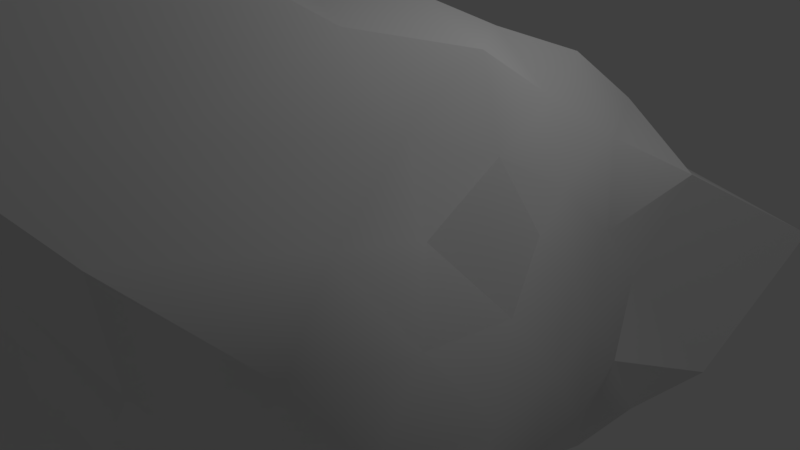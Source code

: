 # Source: JustRock1.blend  (saved by Blender 2.79.0; exported with 4.5.12 LTS)
import bpy
from mathutils import Matrix  # noqa: F401  (used for matrix-valued properties, if any)

bpy.ops.wm.read_factory_settings(use_empty=True)
scene = bpy.context.scene
scene.name = 'Scene'

# ---- collections
col_collection_1 = bpy.data.collections.new('Collection 1'); scene.collection.children.link(col_collection_1)

# ---- materials (node trees are filled in below, after node groups)
mat_material_001 = bpy.data.materials.new('Material.001')
mat_material_001.alpha_threshold = 0.0
mat_material_001.use_transparent_shadow = False
mat_material_001.diffuse_color = (0.2259, 0.03998, 0.8, 1.0)
mat_material_001.roughness = 0.5
mat_material_002 = bpy.data.materials.new('Material.002')
mat_material_002.alpha_threshold = 0.0
mat_material_002.use_transparent_shadow = False
mat_material_002.roughness = 0.5

# ---- material node trees

# ---- world
world_world = bpy.data.worlds.new('World'); scene.world = world_world
world_world.color = (0.05088, 0.05088, 0.05088)
world_world.use_sun_shadow = False
world_world.sun_shadow_jitter_overblur = 0.0
world_world.cycles.sampling_method = 'MANUAL'

# ---- cameras
cam_camera = bpy.data.cameras.new('Camera')
cam_camera.clip_end = 100.0
cam_camera.lens = 35.0
cam_camera.sensor_width = 32.0
cam_camera.sensor_height = 18.0
cam_camera.ortho_scale = 7.314
cam_camera.dof.focus_distance = 0.0
cam_camera.dof.aperture_fstop = 128.0

# ---- lights
light_lamp = bpy.data.lights.new('Lamp', 'POINT')
light_lamp.transmission_factor = 0.0
light_lamp.cutoff_distance = 30.0
light_lamp.energy = 100.0
light_lamp.shadow_buffer_clip_start = 1.001
light_lamp.shadow_soft_size = 0.1
light_lamp.shadow_maximum_resolution = 0.006
light_lamp.use_absolute_resolution = True

# ---- meshes
me_icosphere = bpy.data.meshes.new('Icosphere')
me_icosphere.from_pydata([(-0.04018, -0.03301, -3.337), (3.2, -2.292, -1.952), (-1.136, -3.594, -1.934), (-4.553, 0.008193, -2.742), (-0.8455, 2.732, -1.485), (2.896, 1.952, -1.873), (1.061, -5.035, 2.42), (-3.763, -2.172, 1.799), (-3.354, 2.163, 1.554), (0.9018, 2.853, 1.44), (2.821, -0.2146, 1.394), (-0.01482, -0.1088, 3.603), (-0.959, -2.927, -2.775), (-0.6238, -1.92, -3.267), (-0.2936, -0.9092, -3.667), (0.6734, -0.553, -3.353), (1.498, -1.143, -3.046), (2.346, -1.738, -2.472), (2.236, -2.861, -2.107), (1.054, -3.308, -2.169), (-0.1213, -3.712, -2.169), (2.755, 1.022, -1.788), (2.83, -0.07704, -1.816), (3.012, -1.202, -1.906), (0.5376, 0.4025, -3.14), (1.276, 0.9177, -2.674), (2.328, 1.701, -2.694), (-3.359, -0.08187, -3.163), (-2.045, -0.003769, -3.321), (-0.9573, -0.0001236, -3.698), (-2.022, -2.961, -2.082), (-3.255, -2.571, -2.843), (-4.373, -1.415, -3.118), (-0.7915, 2.431, -2.28), (-0.6198, 1.697, -2.771), (-0.3161, 0.7966, -3.233), (-3.828, 1.087, -2.667), (-2.598, 1.765, -1.871), (-1.628, 2.355, -1.745), (-0.1306, 3.262, -1.895), (0.921, 2.893, -1.879), (2.147, 3.092, -2.852), (2.965, -0.7459, 0.7176), (3.3, -1.322, -0.1153), (3.331, -1.874, -1.082), (2.822, 1.509, -0.9468), (2.845, 0.8989, -0.1079), (2.918, 0.3082, 0.7212), (0.6947, -4.602, 1.094), (0.0, -4.344, -0.1377), (-0.666, -4.491, -1.364), (2.822, -2.871, -1.128), (2.214, -3.464, -0.1256), (1.786, -4.209, 0.9205), (-4.008, -2.08, 1.097), (-4.659, -1.653, -0.08754), (-4.891, -0.669, -1.591), (-1.896, -3.795, -1.171), (-2.956, -3.857, -0.2406), (-3.502, -3.326, 1.127), (-2.449, 2.286, 0.9381), (-1.791, 2.372, 0.01873), (-1.271, 2.632, -0.8752), (-4.639, 1.286, -1.924), (-4.634, 1.907, -0.295), (-4.259, 2.327, 0.6423), (1.692, 3.432, 1.077), (3.733, 4.277, 0.1781), (3.404, 2.737, -1.42), (-0.4386, 3.139, -0.8497), (0.07893, 3.209, -0.05761), (0.5825, 3.443, 0.8711), (2.184, -1.159, 1.413), (2.468, -2.566, 1.925), (2.034, -4.451, 2.309), (0.04401, -5.553, 2.508), (-2.488, -5.739, 2.924), (-3.083, -3.076, 2.122), (-4.071, -0.8778, 2.416), (-4.872, 0.6732, 1.431), (-4.092, 1.452, 1.367), (-1.988, 2.091, 1.731), (-0.8181, 2.51, 1.681), (0.1066, 2.776, 1.486), (1.833, 2.723, 1.915), (2.297, 1.716, 1.791), (2.47, 0.6334, 1.533), (0.2992, -1.193, 3.799), (0.8027, -3.561, 4.752), (1.008, -5.613, 3.777), (2.263, -0.2278, 2.074), (1.917, -0.1494, 3.073), (0.8756, -0.1684, 3.511), (-0.7798, -0.5688, 3.703), (-2.189, -1.134, 3.228), (-3.425, -1.533, 2.623), (-0.8578, 0.3294, 2.696), (-2.255, 0.9569, 2.563), (-3.103, 1.613, 2.207), (0.1649, 0.5043, 2.725), (0.4777, 1.556, 2.578), (0.8437, 2.595, 2.343), (1.233, 0.8363, 3.023), (2.014, 0.854, 2.403), (1.594, 1.884, 2.615), (-0.6431, 1.273, 2.417), (-0.2156, 2.269, 2.3), (-1.406, 1.361, 1.891), (-2.105, 0.07834, 2.956), (-3.36, 0.825, 2.329), (-3.048, -0.02791, 2.39), (-0.7484, -2.165, 3.874), (-2.167, -2.633, 3.095), (-0.9649, -4.965, 4.368), (1.385, -1.502, 3.428), (1.759, -3.608, 2.959), (1.988, -1.241, 2.524), (2.614, 1.341, 0.8191), (2.641, 1.994, -0.03211), (2.906, 2.563, 1.257), (-0.3818, 2.978, 0.8795), (-0.8669, 2.888, -0.04058), (-1.417, 2.622, 0.8908), (-4.741, 0.9587, 0.5633), (-6.087, 0.5479, -0.7581), (-6.112, -0.7361, 1.397), (-2.782, -4.853, 1.506), (-1.532, -5.01, -0.362), (-0.8071, -4.58, 1.008), (2.603, -3.223, 0.9893), (2.885, -2.452, -0.09892), (2.924, -1.923, 0.8615), (1.243, 4.027, -0.01007), (1.827, 3.727, -1.448), (0.5365, 3.687, -1.081), (-3.019, 2.204, -0.07937), (-2.078, 2.012, -0.9334), (-3.562, 2.019, -1.27), (-3.97, -2.87, -0.04203), (-4.497, -2.419, -1.525), (-3.246, -3.321, -1.386), (1.225, -4.241, -0.1813), (0.5908, -4.468, -1.456), (1.782, -3.691, -1.232), (3.142, -0.1737, -0.1411), (3.171, -0.6906, -1.05), (3.083, 0.4462, -1.033), (1.099, 1.9, -2.331), (0.3525, 1.369, -2.944), (0.2529, 2.585, -2.768), (-1.563, 1.834, -2.525), (-1.317, 0.952, -3.239), (-2.581, 1.056, -2.929), (-2.738, -1.18, -3.315), (-1.367, -0.9875, -3.282), (-1.749, -2.065, -2.864), (2.234, 0.4791, -2.43), (2.369, -0.6097, -2.566), (1.29, -0.1278, -2.77), (0.2027, -2.643, -2.779), (0.5229, -1.607, -3.377), (1.39, -2.257, -2.779)], [], [(0, 15, 14), (1, 17, 23), (0, 14, 29), (0, 29, 35), (0, 35, 24), (1, 23, 44), (2, 20, 50), (3, 32, 56), (4, 38, 62), (5, 41, 68), (1, 44, 51), (2, 50, 57), (3, 56, 63), (4, 62, 69), (5, 68, 45), (6, 74, 89), (7, 77, 95), (8, 80, 98), (9, 83, 101), (10, 86, 90), (92, 99, 11), (91, 102, 92), (90, 103, 91), (92, 102, 99), (102, 100, 99), (91, 103, 102), (103, 104, 102), (102, 104, 100), (104, 101, 100), (90, 86, 103), (86, 85, 103), (103, 85, 104), (85, 84, 104), (104, 84, 101), (84, 9, 101), (99, 96, 11), (100, 105, 99), (101, 106, 100), (99, 105, 96), (105, 97, 96), (100, 106, 105), (106, 107, 105), (105, 107, 97), (107, 98, 97), (101, 83, 106), (83, 82, 106), (106, 82, 107), (82, 81, 107), (107, 81, 98), (81, 8, 98), (96, 93, 11), (97, 108, 96), (98, 109, 97), (96, 108, 93), (108, 94, 93), (97, 109, 108), (109, 110, 108), (108, 110, 94), (110, 95, 94), (98, 80, 109), (80, 79, 109), (109, 79, 110), (79, 78, 110), (110, 78, 95), (78, 7, 95), (93, 87, 11), (94, 111, 93), (95, 112, 94), (93, 111, 87), (111, 88, 87), (94, 112, 111), (112, 113, 111), (111, 113, 88), (113, 89, 88), (95, 77, 112), (77, 76, 112), (112, 76, 113), (76, 75, 113), (113, 75, 89), (75, 6, 89), (87, 92, 11), (88, 114, 87), (89, 115, 88), (87, 114, 92), (114, 91, 92), (88, 115, 114), (115, 116, 114), (114, 116, 91), (116, 90, 91), (89, 74, 115), (74, 73, 115), (115, 73, 116), (73, 72, 116), (116, 72, 90), (72, 10, 90), (47, 86, 10), (46, 117, 47), (45, 118, 46), (47, 117, 86), (117, 85, 86), (46, 118, 117), (118, 119, 117), (117, 119, 85), (119, 84, 85), (45, 68, 118), (68, 67, 118), (118, 67, 119), (67, 66, 119), (119, 66, 84), (66, 9, 84), (71, 83, 9), (70, 120, 71), (69, 121, 70), (71, 120, 83), (120, 82, 83), (70, 121, 120), (121, 122, 120), (120, 122, 82), (122, 81, 82), (69, 62, 121), (62, 61, 121), (121, 61, 122), (61, 60, 122), (122, 60, 81), (60, 8, 81), (65, 80, 8), (64, 123, 65), (63, 124, 64), (65, 123, 80), (123, 79, 80), (64, 124, 123), (124, 125, 123), (123, 125, 79), (125, 78, 79), (63, 56, 124), (56, 55, 124), (124, 55, 125), (55, 54, 125), (125, 54, 78), (54, 7, 78), (59, 77, 7), (58, 126, 59), (57, 127, 58), (59, 126, 77), (126, 76, 77), (58, 127, 126), (127, 128, 126), (126, 128, 76), (128, 75, 76), (57, 50, 127), (50, 49, 127), (127, 49, 128), (49, 48, 128), (128, 48, 75), (48, 6, 75), (53, 74, 6), (52, 129, 53), (51, 130, 52), (53, 129, 74), (129, 73, 74), (52, 130, 129), (130, 131, 129), (129, 131, 73), (131, 72, 73), (51, 44, 130), (44, 43, 130), (130, 43, 131), (43, 42, 131), (131, 42, 72), (42, 10, 72), (66, 71, 9), (67, 132, 66), (68, 133, 67), (66, 132, 71), (132, 70, 71), (67, 133, 132), (133, 134, 132), (132, 134, 70), (134, 69, 70), (68, 41, 133), (41, 40, 133), (133, 40, 134), (40, 39, 134), (134, 39, 69), (39, 4, 69), (60, 65, 8), (61, 135, 60), (62, 136, 61), (60, 135, 65), (135, 64, 65), (61, 136, 135), (136, 137, 135), (135, 137, 64), (137, 63, 64), (62, 38, 136), (38, 37, 136), (136, 37, 137), (37, 36, 137), (137, 36, 63), (36, 3, 63), (54, 59, 7), (55, 138, 54), (56, 139, 55), (54, 138, 59), (138, 58, 59), (55, 139, 138), (139, 140, 138), (138, 140, 58), (140, 57, 58), (56, 32, 139), (32, 31, 139), (139, 31, 140), (31, 30, 140), (140, 30, 57), (30, 2, 57), (48, 53, 6), (49, 141, 48), (50, 142, 49), (48, 141, 53), (141, 52, 53), (49, 142, 141), (142, 143, 141), (141, 143, 52), (143, 51, 52), (50, 20, 142), (20, 19, 142), (142, 19, 143), (19, 18, 143), (143, 18, 51), (18, 1, 51), (42, 47, 10), (43, 144, 42), (44, 145, 43), (42, 144, 47), (144, 46, 47), (43, 145, 144), (145, 146, 144), (144, 146, 46), (146, 45, 46), (44, 23, 145), (23, 22, 145), (145, 22, 146), (22, 21, 146), (146, 21, 45), (21, 5, 45), (26, 41, 5), (25, 147, 26), (24, 148, 25), (26, 147, 41), (147, 40, 41), (25, 148, 147), (148, 149, 147), (147, 149, 40), (149, 39, 40), (24, 35, 148), (35, 34, 148), (148, 34, 149), (34, 33, 149), (149, 33, 39), (33, 4, 39), (33, 38, 4), (34, 150, 33), (35, 151, 34), (33, 150, 38), (150, 37, 38), (34, 151, 150), (151, 152, 150), (150, 152, 37), (152, 36, 37), (35, 29, 151), (29, 28, 151), (151, 28, 152), (28, 27, 152), (152, 27, 36), (27, 3, 36), (27, 32, 3), (28, 153, 27), (29, 154, 28), (27, 153, 32), (153, 31, 32), (28, 154, 153), (154, 155, 153), (153, 155, 31), (155, 30, 31), (29, 14, 154), (14, 13, 154), (154, 13, 155), (13, 12, 155), (155, 12, 30), (12, 2, 30), (21, 26, 5), (22, 156, 21), (23, 157, 22), (21, 156, 26), (156, 25, 26), (22, 157, 156), (157, 158, 156), (156, 158, 25), (158, 24, 25), (23, 17, 157), (17, 16, 157), (157, 16, 158), (16, 15, 158), (158, 15, 24), (15, 0, 24), (12, 20, 2), (13, 159, 12), (14, 160, 13), (12, 159, 20), (159, 19, 20), (13, 160, 159), (160, 161, 159), (159, 161, 19), (161, 18, 19), (14, 15, 160), (15, 16, 160), (160, 16, 161), (16, 17, 161), (161, 17, 18), (17, 1, 18)])
me_icosphere.polygons.foreach_set('use_smooth', [True] * 320)
me_icosphere.polygons.foreach_set('material_index', [1, 1, 1, 1, 1, 1, 1, 1, 1, 1, 1, 1, 1, 1, 1, 1, 1, 1, 1, 1, 1, 1, 1, 1, 1, 1, 1, 1, 1, 1, 1, 1, 1, 1, 1, 1, 1, 1, 1, 1, 1, 1, 1, 1, 1, 1, 1, 1, 1, 1, 1, 1, 1, 1, 1, 1, 1, 1, 1, 1, 1, 1, 1, 1, 1, 1, 1, 1, 1, 1, 1, 1, 1, 1, 1, 1, 1, 1, 1, 1, 1, 1, 1, 1, 1, 1, 1, 1, 1, 1, 1, 1, 1, 1, 1, 1, 1, 1, 1, 1, 1, 1, 1, 1, 1, 1, 1, 1, 1, 1, 1, 1, 1, 1, 1, 1, 1, 1, 1, 1, 1, 1, 1, 1, 1, 1, 1, 1, 1, 1, 1, 1, 1, 1, 1, 1, 1, 1, 1, 1, 1, 1, 1, 1, 1, 1, 1, 1, 1, 1, 1, 1, 1, 1, 1, 1, 1, 1, 1, 1, 1, 1, 1, 1, 1, 1, 1, 1, 1, 1, 1, 1, 1, 1, 1, 1, 1, 1, 1, 1, 1, 1, 1, 1, 1, 1, 1, 1, 1, 1, 1, 1, 1, 1, 1, 1, 1, 1, 1, 1, 1, 1, 1, 1, 1, 1, 1, 1, 1, 1, 1, 1, 1, 1, 1, 1, 1, 1, 1, 1, 1, 1, 1, 1, 1, 1, 1, 1, 1, 1, 1, 1, 1, 1, 1, 1, 1, 1, 1, 1, 1, 1, 1, 1, 1, 1, 1, 1, 1, 1, 1, 1, 1, 1, 1, 1, 1, 1, 1, 1, 1, 1, 1, 1, 1, 1, 1, 1, 1, 1, 1, 1, 1, 1, 1, 1, 1, 1, 1, 1, 1, 1, 1, 1, 1, 1, 1, 1, 1, 1, 1, 1, 1, 1, 1, 1, 1, 1, 1, 1, 1, 1, 1, 1, 1, 1, 1, 1, 1, 1, 1, 1, 1, 1, 1, 1, 1, 1, 1, 1])
me_icosphere.materials.append(mat_material_001)
me_icosphere.materials.append(mat_material_002)
me_icosphere.use_remesh_preserve_volume = False
me_icosphere.use_remesh_preserve_attributes = False
me_icosphere.use_mirror_vertex_groups = False
me_icosphere.update()

# ---- objects
ob_icosphere = bpy.data.objects.new('Icosphere', me_icosphere)
ob_lamp = bpy.data.objects.new('Lamp', light_lamp)
ob_camera = bpy.data.objects.new('Camera', cam_camera)

# ---- transforms, parenting, visibility, modifiers, constraints
ob_icosphere.location = (0.0, 0.0, 0.0)
ob_icosphere.lineart.crease_threshold = 0.0
_m = ob_icosphere.modifiers.new('EdgeSplit', 'EDGE_SPLIT')
ob_lamp.location = (4.076, 1.005, 5.904)
ob_lamp.rotation_euler = (0.6503, 0.05522, 1.866)
ob_lamp.lock_rotations_4d = False
ob_lamp.empty_display_type = 'ARROWS'
ob_lamp.color = (0.0, 0.0, 0.0, 0.0)
ob_lamp.lineart.crease_threshold = 0.0
ob_camera.location = (7.481, -6.508, 5.344)
ob_camera.rotation_euler = (1.109, 0.0, 0.8149)
ob_camera.lock_rotations_4d = False
ob_camera.empty_display_type = 'ARROWS'
ob_camera.color = (0.0, 0.0, 0.0, 0.0)
ob_camera.display_type = 'WIRE'
ob_camera.lineart.crease_threshold = 0.0

# ---- collection membership
col_collection_1.objects.link(ob_icosphere)
col_collection_1.objects.link(ob_lamp)
col_collection_1.objects.link(ob_camera)

# ---- scene / render settings (as saved in the file)
scene.camera = ob_camera
scene.frame_start = 1; scene.frame_end = 250; scene.frame_set(1)
scene.render.engine = 'BLENDER_EEVEE_NEXT'
scene.render.resolution_percentage = 50
scene.render.dither_intensity = 0.0
scene.cycles.use_denoising = False
scene.cycles.samples = 128
scene.cycles.sampling_pattern = 'TABULATED_SOBOL'
scene.cycles.use_adaptive_sampling = False
scene.cycles.use_light_tree = False
scene.cycles.blur_glossy = 0.0
scene.cycles.sample_clamp_indirect = 0.0
scene.view_settings.view_transform = 'Standard'
bpy.context.view_layer.update()
